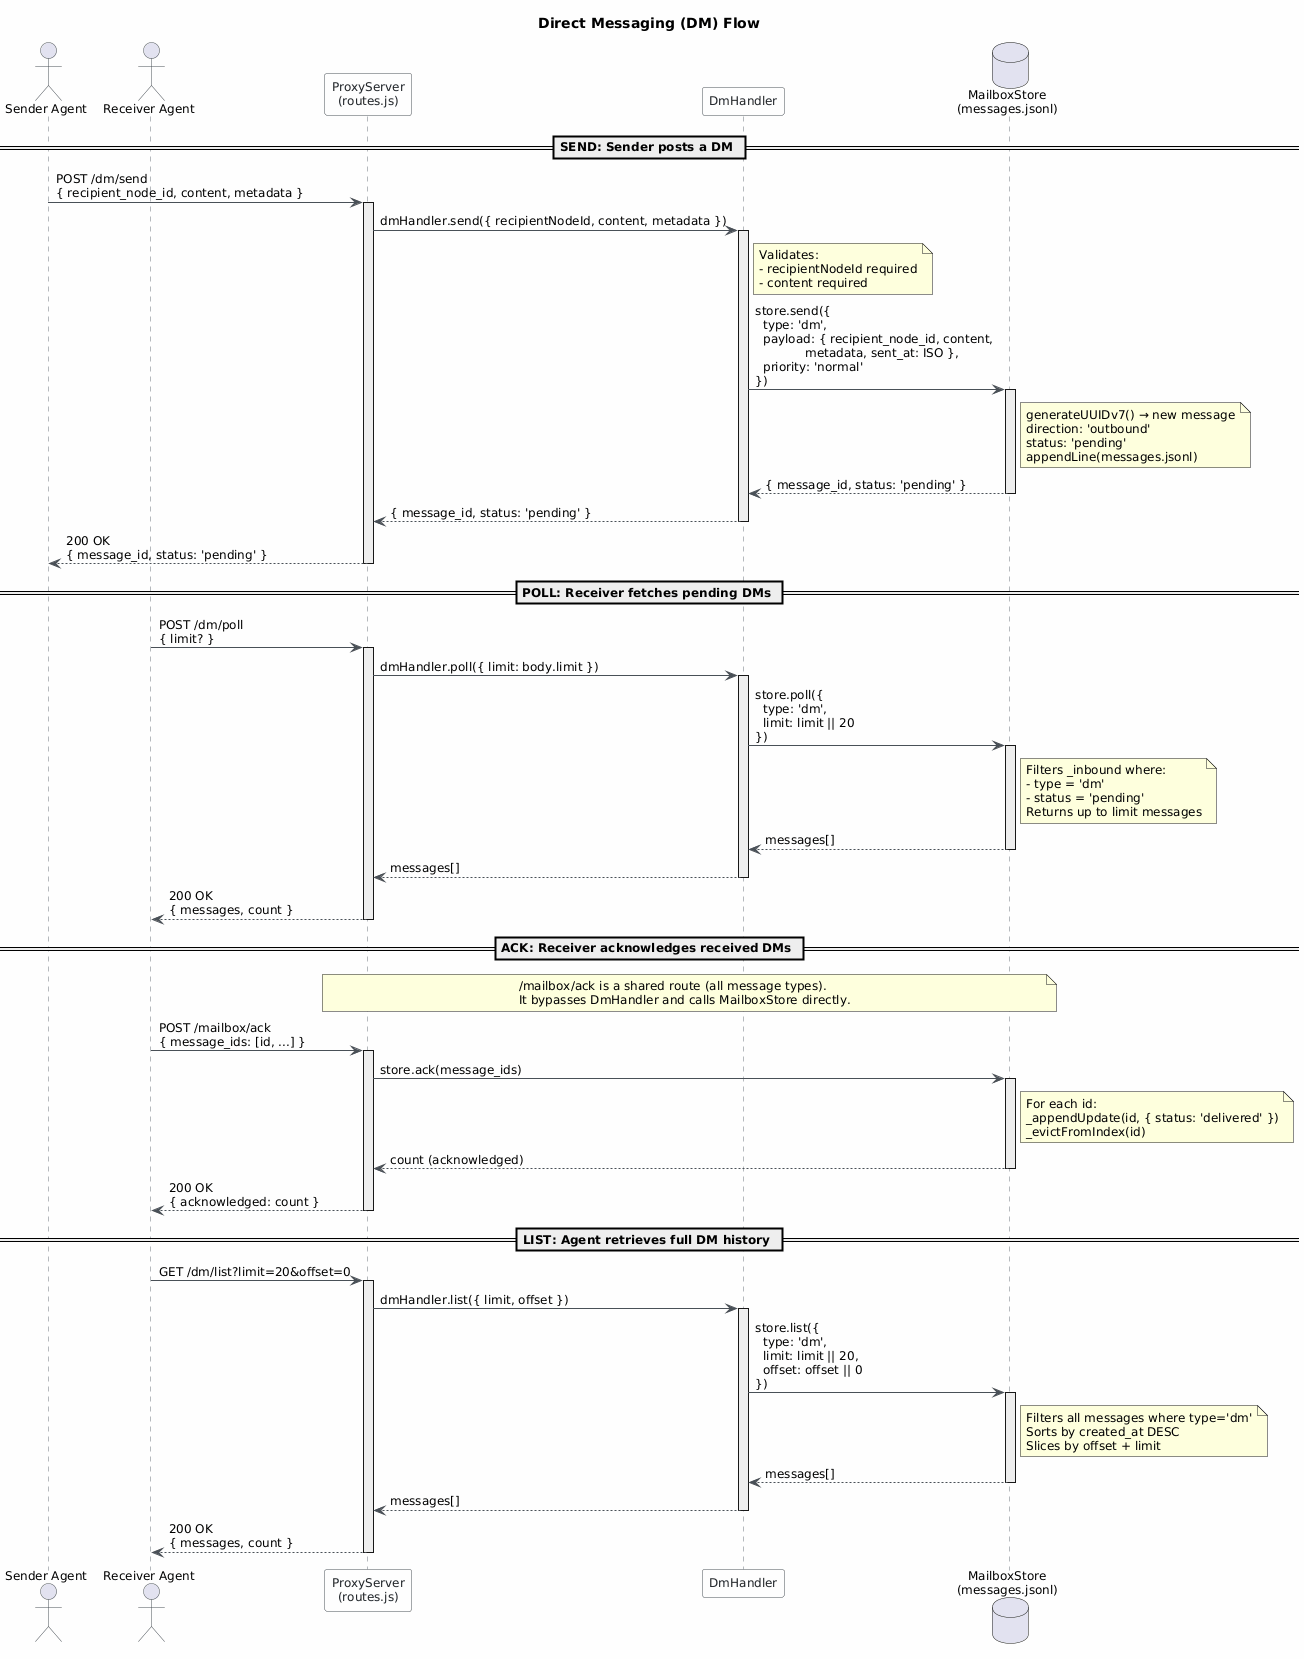

The diagram above was rendered by PlantUML. Its source (embedded in the PNG):
@startuml
skinparam classAttributeIconSize 0
skinparam shadowing false
skinparam defaultFontName "Segoe UI"
skinparam defaultFontSize 12
skinparam backgroundColor #FEFEFE
skinparam class {
    BackgroundColor #F8F9FA
    BorderColor #495057
    ArrowColor #495057
    FontColor #212529
}
skinparam package {
    BackgroundColor #E9ECEF
    BorderColor #6C757D
}
skinparam sequence {
    ArrowColor #495057
    ActorBorderColor #495057
    LifeLineBorderColor #6C757D
    LifeLineBackgroundColor #E9ECEF
    ParticipantBorderColor #495057
    ParticipantBackgroundColor #F8F9FA
    ParticipantFontColor #212529
    BoxBackgroundColor #E9ECEF
    BoxBorderColor #6C757D
    NoteBackgroundColor #FFF9E6
    NoteBorderColor #DECd87
}

title Direct Messaging (DM) Flow

actor "Sender Agent" as Sender
actor "Receiver Agent" as Receiver
participant "ProxyServer\n(routes.js)" as Proxy
participant "DmHandler" as DmHandler
database "MailboxStore\n(messages.jsonl)" as Store

== SEND: Sender posts a DM ==

Sender -> Proxy : POST /dm/send\n{ recipient_node_id, content, metadata }
activate Proxy

Proxy -> DmHandler : dmHandler.send({ recipientNodeId, content, metadata })
activate DmHandler

note right of DmHandler
  Validates:
  - recipientNodeId required
  - content required
end note

DmHandler -> Store : store.send({\n  type: 'dm',\n  payload: { recipient_node_id, content,\n             metadata, sent_at: ISO },\n  priority: 'normal'\n})
activate Store

note right of Store
  generateUUIDv7() → new message
  direction: 'outbound'
  status: 'pending'
  appendLine(messages.jsonl)
end note

Store --> DmHandler : { message_id, status: 'pending' }
deactivate Store

DmHandler --> Proxy : { message_id, status: 'pending' }
deactivate DmHandler

Proxy --> Sender : 200 OK\n{ message_id, status: 'pending' }
deactivate Proxy

== POLL: Receiver fetches pending DMs ==

Receiver -> Proxy : POST /dm/poll\n{ limit? }
activate Proxy

Proxy -> DmHandler : dmHandler.poll({ limit: body.limit })
activate DmHandler

DmHandler -> Store : store.poll({\n  type: 'dm',\n  limit: limit || 20\n})
activate Store

note right of Store
  Filters _inbound where:
  - type = 'dm'
  - status = 'pending'
  Returns up to limit messages
end note

Store --> DmHandler : messages[]
deactivate Store

DmHandler --> Proxy : messages[]
deactivate DmHandler

Proxy --> Receiver : 200 OK\n{ messages, count }
deactivate Proxy

== ACK: Receiver acknowledges received DMs ==

note over Proxy, Store
  /mailbox/ack is a shared route (all message types).
  It bypasses DmHandler and calls MailboxStore directly.
end note

Receiver -> Proxy : POST /mailbox/ack\n{ message_ids: [id, ...] }
activate Proxy

Proxy -> Store : store.ack(message_ids)
activate Store

note right of Store
  For each id:
  _appendUpdate(id, { status: 'delivered' })
  _evictFromIndex(id)
end note

Store --> Proxy : count (acknowledged)
deactivate Store

Proxy --> Receiver : 200 OK\n{ acknowledged: count }
deactivate Proxy

== LIST: Agent retrieves full DM history ==

Receiver -> Proxy : GET /dm/list?limit=20&offset=0
activate Proxy

Proxy -> DmHandler : dmHandler.list({ limit, offset })
activate DmHandler

DmHandler -> Store : store.list({\n  type: 'dm',\n  limit: limit || 20,\n  offset: offset || 0\n})
activate Store

note right of Store
  Filters all messages where type='dm'
  Sorts by created_at DESC
  Slices by offset + limit
end note

Store --> DmHandler : messages[]
deactivate Store

DmHandler --> Proxy : messages[]
deactivate DmHandler

Proxy --> Receiver : 200 OK\n{ messages, count }
deactivate Proxy
@enduml